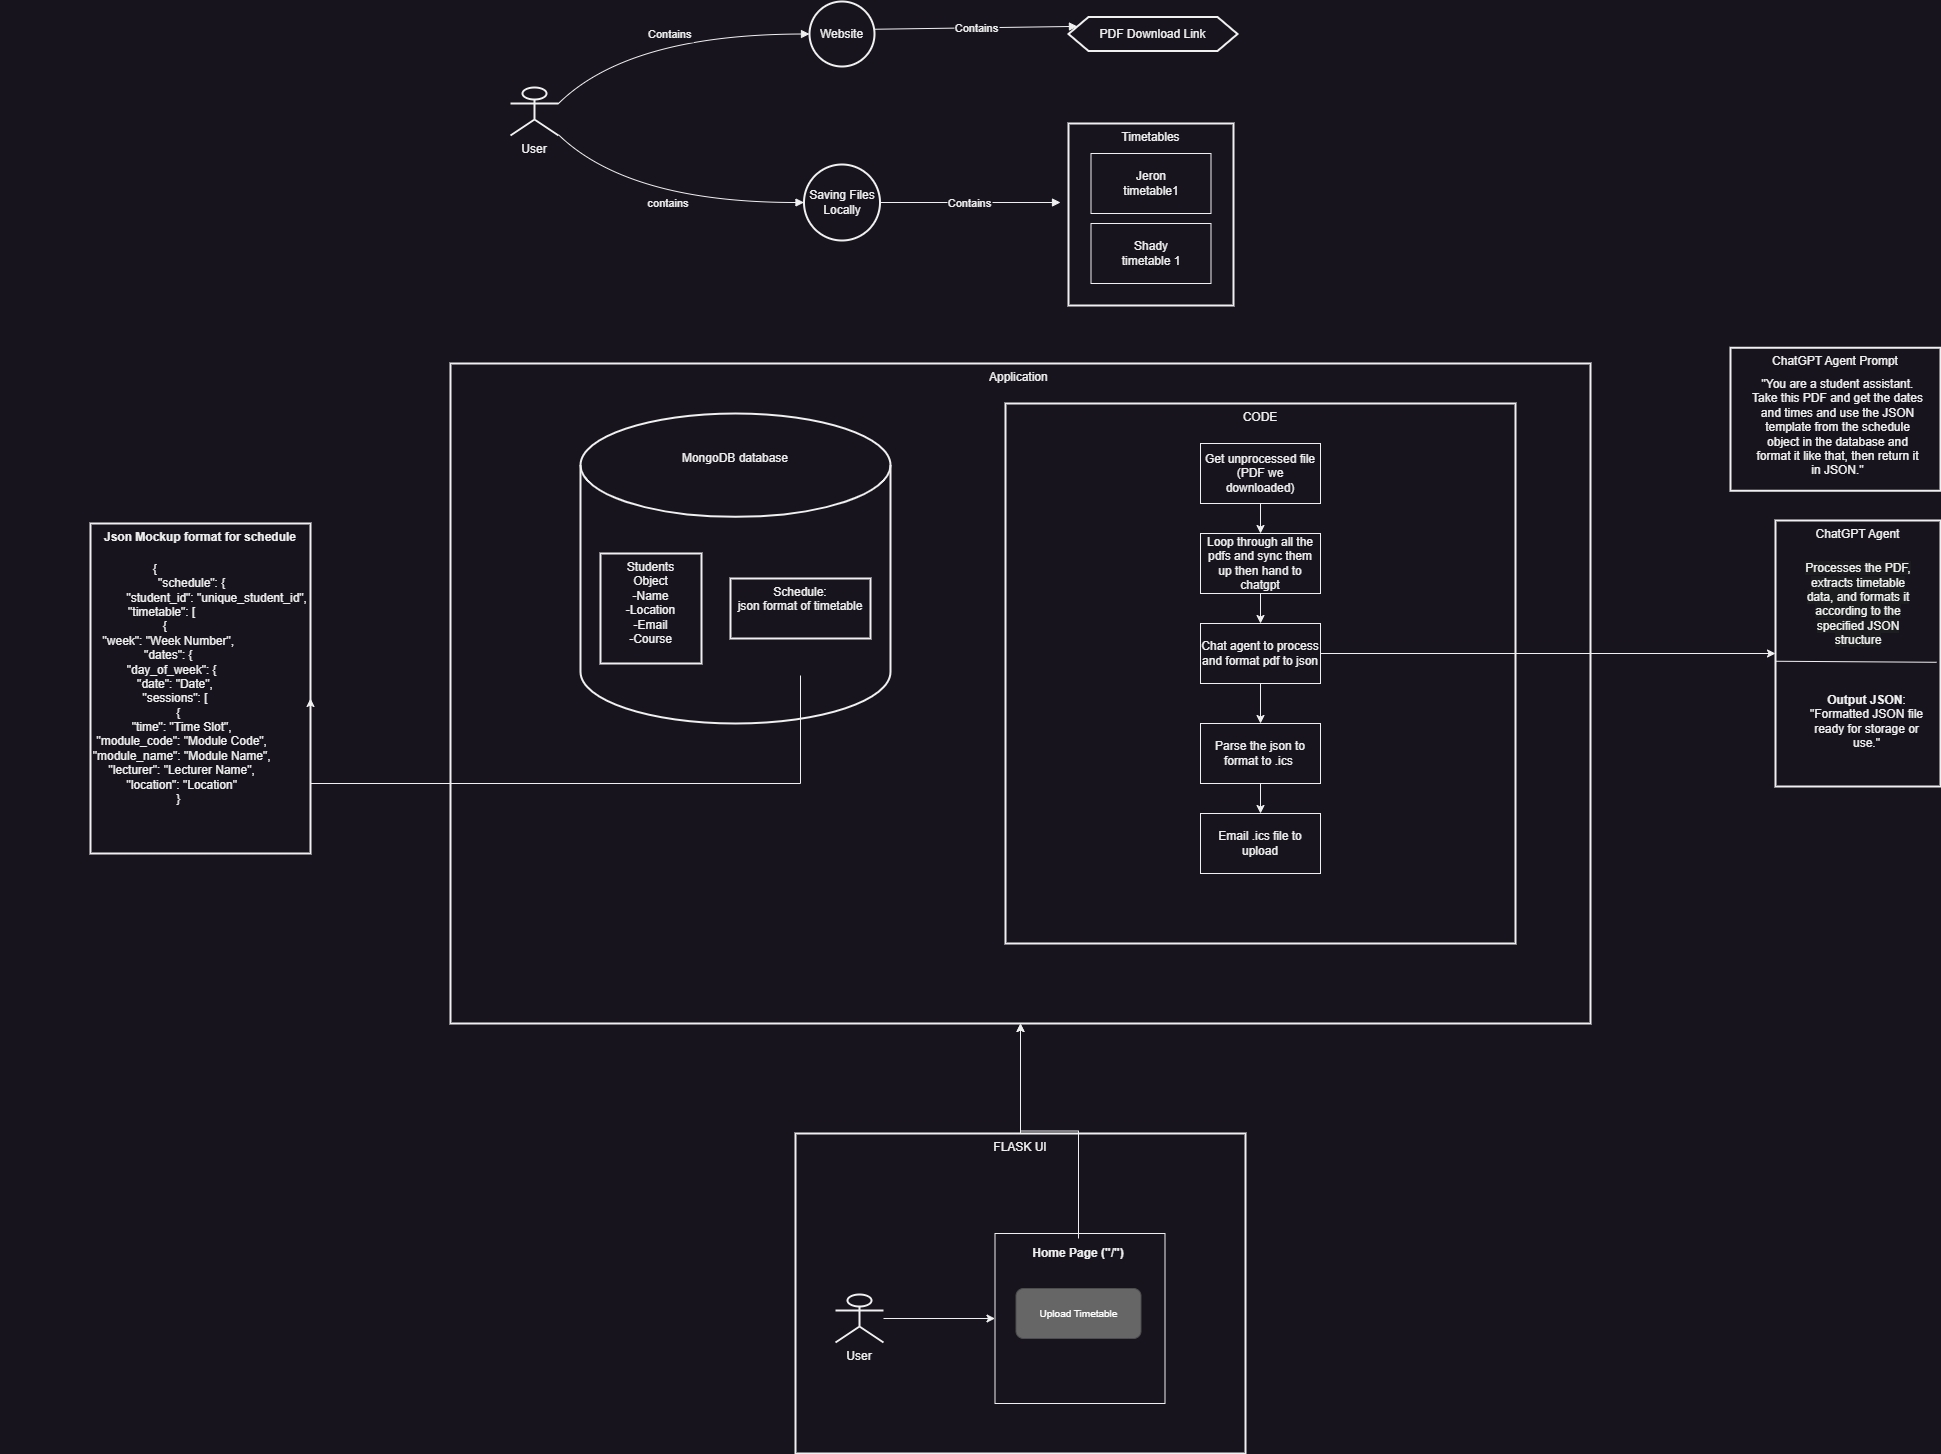

The diagram above was exported from draw.io. Its source (the exported page's mxGraphModel, read from the mxfile embedded in the PNG):
<mxGraphModel dx="3010" dy="1315" grid="1" gridSize="10" guides="1" tooltips="1" connect="1" arrows="1" fold="1" page="1" pageScale="1" pageWidth="850" pageHeight="1100" math="0" shadow="0">
  <root>
    <mxCell id="0" />
    <mxCell id="1" parent="0" />
    <mxCell id="6" value="Timetables" style="whiteSpace=wrap;strokeWidth=2;verticalAlign=top;" parent="1" vertex="1">
      <mxGeometry x="908" y="640" width="165" height="182" as="geometry" />
    </mxCell>
    <mxCell id="11" value="User" style="aspect=fixed;strokeWidth=2;whiteSpace=wrap;shape=umlActor;verticalLabelPosition=bottom;verticalAlign=top;html=1;outlineConnect=0;" parent="1" vertex="1">
      <mxGeometry x="350" y="604" width="48" height="48" as="geometry" />
    </mxCell>
    <mxCell id="14" value="Website" style="ellipse;aspect=fixed;strokeWidth=2;whiteSpace=wrap;" parent="1" vertex="1">
      <mxGeometry x="649" y="518" width="65" height="65" as="geometry" />
    </mxCell>
    <mxCell id="15" value="Saving Files Locally" style="ellipse;aspect=fixed;strokeWidth=2;whiteSpace=wrap;" parent="1" vertex="1">
      <mxGeometry x="643.5" y="681" width="76" height="76" as="geometry" />
    </mxCell>
    <mxCell id="18" value="PDF Download Link" style="shape=hexagon;perimeter=hexagonPerimeter2;fixedSize=1;strokeWidth=2;whiteSpace=wrap;" parent="1" vertex="1">
      <mxGeometry x="908" y="533.5" width="169" height="34" as="geometry" />
    </mxCell>
    <mxCell id="24" value="Contains" style="curved=1;startArrow=none;endArrow=block;exitX=1;exitY=0.3333333333333333;entryX=0.01;entryY=0.49;exitDx=0;exitDy=0;exitPerimeter=0;" parent="1" source="11" target="14" edge="1">
      <mxGeometry relative="1" as="geometry">
        <Array as="points">
          <mxPoint x="468" y="551" />
        </Array>
        <mxPoint x="426.08302451656596" y="598.5751268150686" as="sourcePoint" />
      </mxGeometry>
    </mxCell>
    <mxCell id="25" value="contains" style="curved=1;startArrow=none;endArrow=block;entryX=0;entryY=0.5;" parent="1" source="11" target="15" edge="1">
      <mxGeometry relative="1" as="geometry">
        <Array as="points">
          <mxPoint x="468" y="719" />
        </Array>
        <mxPoint x="425.67041444432016" y="670.7948265525661" as="sourcePoint" />
      </mxGeometry>
    </mxCell>
    <mxCell id="28" value="Contains" style="curved=1;startArrow=none;endArrow=block;exitX=1;exitY=0.49;entryX=0;entryY=0.25;entryDx=0;entryDy=0;" parent="1" target="18" edge="1">
      <mxGeometry relative="1" as="geometry">
        <Array as="points" />
        <mxPoint x="714" y="545.75" as="sourcePoint" />
        <mxPoint x="904" y="549.2500000000002" as="targetPoint" />
      </mxGeometry>
    </mxCell>
    <mxCell id="30" value="Contains" style="curved=1;startArrow=none;endArrow=block;exitX=1;exitY=0.5;" parent="1" source="15" edge="1">
      <mxGeometry relative="1" as="geometry">
        <Array as="points" />
        <mxPoint x="900" y="719" as="targetPoint" />
      </mxGeometry>
    </mxCell>
    <mxCell id="ClfCc5KjOrl3isuyPMvC-34" value="Jeron&lt;div&gt;timetable1&lt;/div&gt;" style="rounded=0;whiteSpace=wrap;html=1;" parent="1" vertex="1">
      <mxGeometry x="930.5" y="670" width="120" height="60" as="geometry" />
    </mxCell>
    <mxCell id="ClfCc5KjOrl3isuyPMvC-35" value="Shady&lt;div&gt;timetable 1&lt;/div&gt;" style="rounded=0;whiteSpace=wrap;html=1;" parent="1" vertex="1">
      <mxGeometry x="930.5" y="740" width="120" height="60" as="geometry" />
    </mxCell>
    <mxCell id="ClfCc5KjOrl3isuyPMvC-45" value="Application " style="whiteSpace=wrap;strokeWidth=2;verticalAlign=top;" parent="1" vertex="1">
      <mxGeometry x="290" y="880" width="1140" height="660" as="geometry" />
    </mxCell>
    <mxCell id="ClfCc5KjOrl3isuyPMvC-49" value="CODE" style="whiteSpace=wrap;strokeWidth=2;verticalAlign=top;" parent="1" vertex="1">
      <mxGeometry x="845" y="920" width="510" height="540" as="geometry" />
    </mxCell>
    <mxCell id="ClfCc5KjOrl3isuyPMvC-50" value="" style="strokeWidth=2;html=1;shape=mxgraph.flowchart.database;whiteSpace=wrap;" parent="1" vertex="1">
      <mxGeometry x="420" y="930" width="310" height="310" as="geometry" />
    </mxCell>
    <mxCell id="ClfCc5KjOrl3isuyPMvC-51" value="Students&#10;Object&#10;-Name&#10;-Location&#10;-Email&#10;-Course" style="whiteSpace=wrap;strokeWidth=2;verticalAlign=top;" parent="1" vertex="1">
      <mxGeometry x="440" y="1070" width="101" height="110" as="geometry" />
    </mxCell>
    <mxCell id="ClfCc5KjOrl3isuyPMvC-52" value="Schedule:&#10;json format of timetable&#10;" style="whiteSpace=wrap;strokeWidth=2;verticalAlign=top;" parent="1" vertex="1">
      <mxGeometry x="570" y="1095" width="140" height="60" as="geometry" />
    </mxCell>
    <mxCell id="ClfCc5KjOrl3isuyPMvC-53" value="MongoDB database" style="text;html=1;align=center;verticalAlign=middle;whiteSpace=wrap;rounded=0;" parent="1" vertex="1">
      <mxGeometry x="510" y="960" width="130" height="30" as="geometry" />
    </mxCell>
    <mxCell id="ClfCc5KjOrl3isuyPMvC-56" value="" style="edgeStyle=orthogonalEdgeStyle;rounded=0;orthogonalLoop=1;jettySize=auto;html=1;" parent="1" source="ClfCc5KjOrl3isuyPMvC-54" target="ClfCc5KjOrl3isuyPMvC-55" edge="1">
      <mxGeometry relative="1" as="geometry" />
    </mxCell>
    <mxCell id="ClfCc5KjOrl3isuyPMvC-54" value="Get unprocessed file (PDF we downloaded)" style="rounded=0;whiteSpace=wrap;html=1;" parent="1" vertex="1">
      <mxGeometry x="1040" y="960" width="120" height="60" as="geometry" />
    </mxCell>
    <mxCell id="ClfCc5KjOrl3isuyPMvC-58" value="" style="edgeStyle=orthogonalEdgeStyle;rounded=0;orthogonalLoop=1;jettySize=auto;html=1;" parent="1" source="ClfCc5KjOrl3isuyPMvC-55" target="ClfCc5KjOrl3isuyPMvC-57" edge="1">
      <mxGeometry relative="1" as="geometry" />
    </mxCell>
    <mxCell id="ClfCc5KjOrl3isuyPMvC-55" value="Loop through all the pdfs and sync them up then hand to chatgpt" style="rounded=0;whiteSpace=wrap;html=1;" parent="1" vertex="1">
      <mxGeometry x="1040" y="1050" width="120" height="60" as="geometry" />
    </mxCell>
    <mxCell id="zoS0vGqHm4mI5dLDOVMB-36" style="edgeStyle=orthogonalEdgeStyle;rounded=0;orthogonalLoop=1;jettySize=auto;html=1;entryX=0;entryY=0.5;entryDx=0;entryDy=0;" edge="1" parent="1" source="ClfCc5KjOrl3isuyPMvC-57" target="zoS0vGqHm4mI5dLDOVMB-33">
      <mxGeometry relative="1" as="geometry" />
    </mxCell>
    <mxCell id="zoS0vGqHm4mI5dLDOVMB-81" value="" style="edgeStyle=orthogonalEdgeStyle;rounded=0;orthogonalLoop=1;jettySize=auto;html=1;" edge="1" parent="1" source="ClfCc5KjOrl3isuyPMvC-57" target="zoS0vGqHm4mI5dLDOVMB-80">
      <mxGeometry relative="1" as="geometry" />
    </mxCell>
    <mxCell id="ClfCc5KjOrl3isuyPMvC-57" value="Chat agent to process and format pdf to json" style="rounded=0;whiteSpace=wrap;html=1;" parent="1" vertex="1">
      <mxGeometry x="1040" y="1140" width="120" height="60" as="geometry" />
    </mxCell>
    <mxCell id="ClfCc5KjOrl3isuyPMvC-59" value="Email .ics file to upload" style="rounded=0;whiteSpace=wrap;html=1;" parent="1" vertex="1">
      <mxGeometry x="1040" y="1330" width="120" height="60" as="geometry" />
    </mxCell>
    <mxCell id="zoS0vGqHm4mI5dLDOVMB-33" value="ChatGPT Agent" style="whiteSpace=wrap;strokeWidth=2;verticalAlign=top;" vertex="1" parent="1">
      <mxGeometry x="1615" y="1037" width="165" height="266" as="geometry" />
    </mxCell>
    <mxCell id="zoS0vGqHm4mI5dLDOVMB-37" value="&#10;&lt;span style=&quot;color: rgb(240, 240, 240); font-family: Helvetica; font-size: 12px; font-style: normal; font-variant-ligatures: normal; font-variant-caps: normal; font-weight: 400; letter-spacing: normal; orphans: 2; text-align: center; text-indent: 0px; text-transform: none; widows: 2; word-spacing: 0px; -webkit-text-stroke-width: 0px; white-space: normal; background-color: rgb(27, 29, 30); text-decoration-thickness: initial; text-decoration-style: initial; text-decoration-color: initial; display: inline !important; float: none;&quot;&gt;Processes the PDF, extracts timetable data, and formats it according to the specified JSON structure&lt;/span&gt;&#10;&#10;" style="text;html=1;align=center;verticalAlign=middle;whiteSpace=wrap;rounded=0;" vertex="1" parent="1">
      <mxGeometry x="1642.5" y="1092.75" width="110" height="70" as="geometry" />
    </mxCell>
    <mxCell id="zoS0vGqHm4mI5dLDOVMB-39" value="&lt;strong&gt;Output JSON&lt;/strong&gt;: &quot;Formatted JSON file ready for storage or use.&quot;" style="text;html=1;align=center;verticalAlign=middle;whiteSpace=wrap;rounded=0;" vertex="1" parent="1">
      <mxGeometry x="1642.5" y="1212.75" width="127" height="50" as="geometry" />
    </mxCell>
    <mxCell id="zoS0vGqHm4mI5dLDOVMB-40" value="" style="endArrow=none;html=1;rounded=0;entryX=0.977;entryY=0.533;entryDx=0;entryDy=0;entryPerimeter=0;" edge="1" parent="1" target="zoS0vGqHm4mI5dLDOVMB-33">
      <mxGeometry width="50" height="50" relative="1" as="geometry">
        <mxPoint x="1615" y="1177.75" as="sourcePoint" />
        <mxPoint x="1665" y="1127.75" as="targetPoint" />
      </mxGeometry>
    </mxCell>
    <mxCell id="zoS0vGqHm4mI5dLDOVMB-41" value="Json Mockup format for schedule" style="whiteSpace=wrap;strokeWidth=2;verticalAlign=top;fontStyle=1" vertex="1" parent="1">
      <mxGeometry x="-70" y="1040" width="220" height="330" as="geometry" />
    </mxCell>
    <mxCell id="zoS0vGqHm4mI5dLDOVMB-42" value="&lt;div&gt;{&lt;/div&gt;&lt;div&gt;&amp;nbsp; &amp;nbsp; &amp;nbsp; &amp;nbsp; &amp;nbsp; &amp;nbsp; &amp;nbsp; &amp;nbsp; &amp;nbsp; &amp;nbsp; &amp;nbsp; &quot;schedule&quot;: {&lt;/div&gt;&lt;div&gt;&amp;nbsp; &amp;nbsp; &amp;nbsp; &amp;nbsp; &amp;nbsp; &amp;nbsp; &amp;nbsp; &amp;nbsp; &amp;nbsp; &amp;nbsp; &amp;nbsp; &amp;nbsp; &amp;nbsp; &amp;nbsp; &amp;nbsp; &amp;nbsp; &amp;nbsp; &amp;nbsp; &amp;nbsp;&quot;student_id&quot;: &quot;unique_student_id&quot;,&lt;/div&gt;&lt;div&gt;&amp;nbsp; &amp;nbsp; &quot;timetable&quot;: [&lt;/div&gt;&lt;div&gt;&amp;nbsp; &amp;nbsp; &amp;nbsp; {&lt;/div&gt;&lt;div&gt;&amp;nbsp; &amp;nbsp; &amp;nbsp; &amp;nbsp; &quot;week&quot;: &quot;Week Number&quot;,&lt;/div&gt;&lt;div&gt;&amp;nbsp; &amp;nbsp; &amp;nbsp; &amp;nbsp; &quot;dates&quot;: {&lt;/div&gt;&lt;div&gt;&amp;nbsp; &amp;nbsp; &amp;nbsp; &amp;nbsp; &amp;nbsp; &quot;day_of_week&quot;: {&lt;/div&gt;&lt;div&gt;&amp;nbsp; &amp;nbsp; &amp;nbsp; &amp;nbsp; &amp;nbsp; &amp;nbsp; &quot;date&quot;: &quot;Date&quot;,&lt;/div&gt;&lt;div&gt;&amp;nbsp; &amp;nbsp; &amp;nbsp; &amp;nbsp; &amp;nbsp; &amp;nbsp; &quot;sessions&quot;: [&lt;/div&gt;&lt;div&gt;&amp;nbsp; &amp;nbsp; &amp;nbsp; &amp;nbsp; &amp;nbsp; &amp;nbsp; &amp;nbsp; {&lt;/div&gt;&lt;div&gt;&amp;nbsp; &amp;nbsp; &amp;nbsp; &amp;nbsp; &amp;nbsp; &amp;nbsp; &amp;nbsp; &amp;nbsp; &quot;time&quot;: &quot;Time Slot&quot;,&lt;/div&gt;&lt;div&gt;&amp;nbsp; &amp;nbsp; &amp;nbsp; &amp;nbsp; &amp;nbsp; &amp;nbsp; &amp;nbsp; &amp;nbsp; &quot;module_code&quot;: &quot;Module Code&quot;,&lt;/div&gt;&lt;div&gt;&amp;nbsp; &amp;nbsp; &amp;nbsp; &amp;nbsp; &amp;nbsp; &amp;nbsp; &amp;nbsp; &amp;nbsp; &quot;module_name&quot;: &quot;Module Name&quot;,&lt;/div&gt;&lt;div&gt;&amp;nbsp; &amp;nbsp; &amp;nbsp; &amp;nbsp; &amp;nbsp; &amp;nbsp; &amp;nbsp; &amp;nbsp; &quot;lecturer&quot;: &quot;Lecturer Name&quot;,&lt;/div&gt;&lt;div&gt;&amp;nbsp; &amp;nbsp; &amp;nbsp; &amp;nbsp; &amp;nbsp; &amp;nbsp; &amp;nbsp; &amp;nbsp; &quot;location&quot;: &quot;Location&quot;&lt;/div&gt;&lt;div&gt;&amp;nbsp; &amp;nbsp; &amp;nbsp; &amp;nbsp; &amp;nbsp; &amp;nbsp; &amp;nbsp; }&lt;/div&gt;&lt;div&gt;&lt;br&gt;&lt;/div&gt;&lt;div&gt;&lt;br&gt;&lt;/div&gt;" style="text;html=1;align=center;verticalAlign=middle;whiteSpace=wrap;rounded=0;" vertex="1" parent="1">
      <mxGeometry x="-160" y="1100" width="310" height="230" as="geometry" />
    </mxCell>
    <mxCell id="zoS0vGqHm4mI5dLDOVMB-45" style="edgeStyle=orthogonalEdgeStyle;rounded=0;orthogonalLoop=1;jettySize=auto;html=1;entryX=1;entryY=0.5;entryDx=0;entryDy=0;" edge="1" parent="1" target="zoS0vGqHm4mI5dLDOVMB-42">
      <mxGeometry relative="1" as="geometry">
        <mxPoint x="640" y="1192" as="sourcePoint" />
        <mxPoint x="133.05999999999995" y="1299.97" as="targetPoint" />
        <Array as="points">
          <mxPoint x="640" y="1300" />
          <mxPoint x="150" y="1300" />
        </Array>
      </mxGeometry>
    </mxCell>
    <mxCell id="zoS0vGqHm4mI5dLDOVMB-50" value="ChatGPT Agent Prompt" style="whiteSpace=wrap;strokeWidth=2;verticalAlign=top;" vertex="1" parent="1">
      <mxGeometry x="1570" y="864.25" width="210" height="143" as="geometry" />
    </mxCell>
    <mxCell id="zoS0vGqHm4mI5dLDOVMB-51" value="&lt;div&gt;&quot;You are a student assistant. Take this PDF and get the dates and times and use the JSON template from the schedule object in the database and format it like that, then return it in JSON.&quot;&lt;/div&gt;&lt;div&gt;&lt;br&gt;&lt;/div&gt;" style="text;html=1;align=center;verticalAlign=middle;whiteSpace=wrap;rounded=0;" vertex="1" parent="1">
      <mxGeometry x="1591" y="905.75" width="173" height="90" as="geometry" />
    </mxCell>
    <mxCell id="zoS0vGqHm4mI5dLDOVMB-73" value="" style="edgeStyle=orthogonalEdgeStyle;rounded=0;orthogonalLoop=1;jettySize=auto;html=1;" edge="1" parent="1" source="zoS0vGqHm4mI5dLDOVMB-54" target="ClfCc5KjOrl3isuyPMvC-45">
      <mxGeometry relative="1" as="geometry" />
    </mxCell>
    <mxCell id="zoS0vGqHm4mI5dLDOVMB-54" value="FLASK UI" style="whiteSpace=wrap;strokeWidth=2;verticalAlign=top;" vertex="1" parent="1">
      <mxGeometry x="635" y="1650" width="450" height="320" as="geometry" />
    </mxCell>
    <mxCell id="zoS0vGqHm4mI5dLDOVMB-55" value="" style="whiteSpace=wrap;html=1;aspect=fixed;" vertex="1" parent="1">
      <mxGeometry x="834.5" y="1750" width="170" height="170" as="geometry" />
    </mxCell>
    <mxCell id="zoS0vGqHm4mI5dLDOVMB-79" style="edgeStyle=orthogonalEdgeStyle;rounded=0;orthogonalLoop=1;jettySize=auto;html=1;exitX=0.5;exitY=0;exitDx=0;exitDy=0;entryX=0.5;entryY=1;entryDx=0;entryDy=0;" edge="1" parent="1" source="zoS0vGqHm4mI5dLDOVMB-56" target="ClfCc5KjOrl3isuyPMvC-45">
      <mxGeometry relative="1" as="geometry" />
    </mxCell>
    <mxCell id="zoS0vGqHm4mI5dLDOVMB-56" value="&lt;strong&gt;Home Page (&quot;/&quot;)&lt;/strong&gt;" style="text;html=1;align=center;verticalAlign=middle;whiteSpace=wrap;rounded=0;" vertex="1" parent="1">
      <mxGeometry x="863" y="1755" width="110" height="30" as="geometry" />
    </mxCell>
    <mxCell id="zoS0vGqHm4mI5dLDOVMB-59" value="Upload Timetable" style="rounded=1;html=1;shadow=0;dashed=0;whiteSpace=wrap;fontSize=10;fillColor=#666666;align=center;strokeColor=#4D4D4D;fontColor=#ffffff;" vertex="1" parent="1">
      <mxGeometry x="855.5" y="1805" width="125" height="50" as="geometry" />
    </mxCell>
    <mxCell id="zoS0vGqHm4mI5dLDOVMB-76" value="" style="edgeStyle=orthogonalEdgeStyle;rounded=0;orthogonalLoop=1;jettySize=auto;html=1;" edge="1" parent="1" source="zoS0vGqHm4mI5dLDOVMB-75" target="zoS0vGqHm4mI5dLDOVMB-55">
      <mxGeometry relative="1" as="geometry" />
    </mxCell>
    <mxCell id="zoS0vGqHm4mI5dLDOVMB-75" value="User" style="aspect=fixed;strokeWidth=2;whiteSpace=wrap;shape=umlActor;verticalLabelPosition=bottom;verticalAlign=top;html=1;outlineConnect=0;" vertex="1" parent="1">
      <mxGeometry x="675" y="1811" width="48" height="48" as="geometry" />
    </mxCell>
    <mxCell id="zoS0vGqHm4mI5dLDOVMB-82" value="" style="edgeStyle=orthogonalEdgeStyle;rounded=0;orthogonalLoop=1;jettySize=auto;html=1;" edge="1" parent="1" source="zoS0vGqHm4mI5dLDOVMB-80" target="ClfCc5KjOrl3isuyPMvC-59">
      <mxGeometry relative="1" as="geometry" />
    </mxCell>
    <mxCell id="zoS0vGqHm4mI5dLDOVMB-80" value="Parse the json to format to .ics&amp;nbsp;" style="rounded=0;whiteSpace=wrap;html=1;" vertex="1" parent="1">
      <mxGeometry x="1040" y="1240" width="120" height="60" as="geometry" />
    </mxCell>
  </root>
</mxGraphModel>